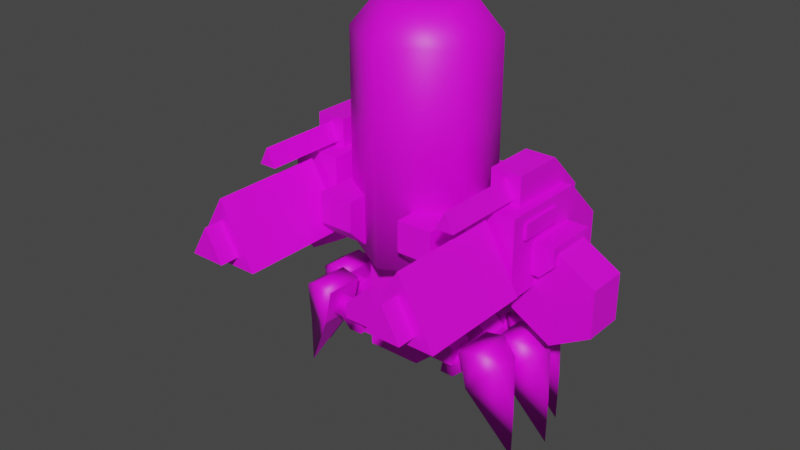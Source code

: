 # Source: UnionLightCanMakeoverFinalized.blend  (saved by Blender 2.80.75; exported with 4.5.12 LTS)
import bpy
from mathutils import Matrix  # noqa: F401  (used for matrix-valued properties, if any)

bpy.ops.wm.read_factory_settings(use_empty=True)
scene = bpy.context.scene
scene.name = 'Scene'

# ---- collections
col_collection = bpy.data.collections.new('Collection'); scene.collection.children.link(col_collection)

# ---- images (referenced by path relative to the original .blend; pixels are not part of the script)
import os
ASSET_DIR = os.environ.get("B2B_ASSET_DIR", "")  # directory of the original .blend (textures are referenced by path, not embedded)
HERE = os.path.dirname(os.path.abspath(__file__))  # packed textures are extracted next to this script under _unpacked/

def load_image(name, relpath, width, height, colorspace="sRGB"):
    """Load a texture the original file referenced (path relative to the .blend, or extracted next to this script)."""
    p = next((c for c in (os.path.join(HERE, relpath), os.path.join(ASSET_DIR, relpath)) if relpath and os.path.exists(c)), "")
    if p:
        img = bpy.data.images.load(p, check_existing=True)
        img.name = name
    else:  # same state as the original file: an image datablock whose file is absent (Cycles renders it pink)
        img = bpy.data.images.new(name, width, height)
        img.source = "FILE"
        img.filepath = "//" + (relpath or name)
    img.colorspace_settings.name = colorspace
    return img
img_crawler_trooper_template_png = load_image('crawler_trooper_template.png', 'crawler_trooper_template.png', 1024, 1024, 'sRGB')

# ---- materials (node trees are filled in below, after node groups)
mat_material_001 = bpy.data.materials.new('Material.001')
mat_material_001.use_transparent_shadow = False

# ---- material node trees
mat_material_001.use_nodes = True; mat_material_001.node_tree.nodes.clear()
_N = mat_material_001.node_tree.nodes; _L = mat_material_001.node_tree.links
n0 = _N.new('ShaderNodeOutputMaterial'); n0.name = 'Material Output'; n0.location = (300, 300)
n1 = _N.new('ShaderNodeBsdfPrincipled'); n1.name = 'Principled BSDF'; n1.location = (10, 300)
n1.distribution = 'GGX'
n1.subsurface_method = 'BURLEY'
n1.inputs[3].default_value = 1.45
n1.inputs[27].default_value = (0.0, 0.0, 0.0, 1.0)
n1.inputs[28].default_value = 1.0
n2 = _N.new('ShaderNodeTexImage'); n2.name = 'Image Texture'; n2.location = (-280, 280)
n2.image = img_crawler_trooper_template_png
_L.new(n1.outputs[0], n0.inputs[0])
_L.new(n2.outputs[0], n1.inputs[0])
n0.is_active_output = True

# ---- world
world_world = bpy.data.worlds.new('World'); scene.world = world_world
world_world.use_nodes = True; world_world.node_tree.nodes.clear()
_N = world_world.node_tree.nodes; _L = world_world.node_tree.links
n0 = _N.new('ShaderNodeOutputWorld'); n0.name = 'World Output'; n0.location = (300, 300)
n1 = _N.new('ShaderNodeBackground'); n1.name = 'Background'; n1.location = (10, 300)
n1.inputs[0].default_value = (0.05088, 0.05088, 0.05088, 1.0)
_L.new(n1.outputs[0], n0.inputs[0])
n0.is_active_output = True
world_world.color = (0.05088, 0.05088, 0.05088)
world_world.use_sun_shadow = False
world_world.sun_shadow_jitter_overblur = 0.0

# ---- meshes
me_cube_001 = bpy.data.meshes.new('Cube.001')
me_cube_001.from_pydata([(0.584, -0.3411, 1.164), (0.584, -0.3411, 1.774), (0.584, 0.6735, 1.164), (0.899, -0.1715, 1.996), (0.9769, -0.3411, 1.164), (0.9769, -0.3411, 1.774), (0.9769, 0.6735, 1.164), (0.6619, -0.1715, 1.996), (0.584, 0.3506, 1.774), (0.584, 0.6735, 1.451), (0.9769, 0.6735, 1.451), (0.9769, 0.3506, 1.774), (0.9093, -0.1099, 1.519), (1.146, -0.1099, 1.519), (0.6619, 0.5202, 1.573), (0.6619, -0.1715, 1.573), (0.899, -0.1715, 1.573), (0.899, 0.5202, 1.573), (0.6619, 0.5202, 1.709), (0.6619, 0.2326, 1.996), (0.899, 0.2326, 1.996), (0.899, 0.5202, 1.709), (0.9093, 0.3203, 1.519), (1.146, 0.3203, 1.519), (0.9093, 0.3203, 1.272), (0.9093, -0.1099, 1.272), (1.146, 0.3203, 1.375), (1.043, 0.3203, 1.272), (1.043, -0.1099, 1.272), (1.146, -0.1099, 1.375), (0.7111, -0.8282, 1.816), (0.7111, -0.1555, 1.816), (0.7805, -0.1555, 1.954), (0.8499, -0.8282, 1.816), (0.7805, -0.8282, 1.954), (0.8499, -0.1555, 1.816), (1.001, -0.2274, 1.704), (1.001, 0.1279, 1.704), (1.001, 0.1279, 1.583), (1.001, -0.2274, 1.583), (0.9648, 0.1279, 1.704), (0.9648, -0.2274, 1.704), (0.9648, 0.1279, 1.583), (0.9648, -0.2274, 1.583), (0.7805, -0.386, 1.731), (0.7805, -1.282, 1.731), (1.06, -0.386, 1.247), (1.06, -1.282, 1.247), (0.501, -0.386, 1.247), (0.501, -1.282, 1.247), (0.7805, -1.432, 1.569), (0.9196, -1.432, 1.328), (0.6414, -1.432, 1.328), (0.9196, -0.2912, 1.328), (0.7805, -0.2912, 1.569), (0.6414, -0.2912, 1.328), (1.124, 0.2679, 1.475), (1.124, -0.05744, 1.475), (1.445, 0.2679, 1.289), (1.445, -0.05744, 1.289), (1.445, 0.2679, 0.9187), (1.445, -0.05744, 0.9187), (1.124, 0.2679, 0.7333), (1.124, -0.05744, 0.7333), (0.8028, 0.2679, 0.9187), (0.8028, -0.05744, 0.9187), (0.8028, 0.2679, 1.289), (0.8028, -0.05744, 1.289), (-0.584, -0.3411, 1.164), (-0.584, -0.3411, 1.774), (-0.584, 0.6735, 1.164), (-0.899, -0.1715, 1.996), (-0.9769, -0.3411, 1.164), (-0.9769, -0.3411, 1.774), (-0.9769, 0.6735, 1.164), (-0.6619, -0.1715, 1.996), (-0.584, 0.3506, 1.774), (-0.584, 0.6735, 1.451), (-0.9769, 0.6735, 1.451), (-0.9769, 0.3506, 1.774), (-0.9093, -0.1099, 1.519), (-1.146, -0.1099, 1.519), (-0.6619, 0.5202, 1.573), (-0.6619, -0.1715, 1.573), (-0.899, -0.1715, 1.573), (-0.899, 0.5202, 1.573), (-0.6619, 0.5202, 1.709), (-0.6619, 0.2326, 1.996), (-0.899, 0.2326, 1.996), (-0.899, 0.5202, 1.709), (-0.9093, 0.3203, 1.519), (-1.146, 0.3203, 1.519), (-0.9093, 0.3203, 1.272), (-0.9093, -0.1099, 1.272), (-1.146, 0.3203, 1.375), (-1.043, 0.3203, 1.272), (-1.043, -0.1099, 1.272), (-1.146, -0.1099, 1.375), (-0.7111, -0.8282, 1.816), (-0.7111, -0.1555, 1.816), (-0.7805, -0.1555, 1.954), (-0.8499, -0.8282, 1.816), (-0.7805, -0.8282, 1.954), (-0.8499, -0.1555, 1.816), (-1.001, -0.2274, 1.704), (-1.001, 0.1279, 1.704), (-1.001, 0.1279, 1.583), (-1.001, -0.2274, 1.583), (-0.9648, 0.1279, 1.704), (-0.9648, -0.2274, 1.704), (-0.9648, 0.1279, 1.583), (-0.9648, -0.2274, 1.583), (-0.7805, -0.386, 1.731), (-0.7805, -1.282, 1.731), (-1.06, -0.386, 1.247), (-1.06, -1.282, 1.247), (-0.501, -0.386, 1.247), (-0.501, -1.282, 1.247), (-0.7805, -1.432, 1.569), (-0.9196, -1.432, 1.328), (-0.6414, -1.432, 1.328), (-0.9196, -0.2912, 1.328), (-0.7805, -0.2912, 1.569), (-0.6414, -0.2912, 1.328), (-1.124, 0.2679, 1.475), (-1.124, -0.05744, 1.475), (-1.445, 0.2679, 1.289), (-1.445, -0.05744, 1.289), (-1.445, 0.2679, 0.9187), (-1.445, -0.05744, 0.9187), (-1.124, 0.2679, 0.7333), (-1.124, -0.05744, 0.7333), (-0.8028, 0.2679, 0.9187), (-0.8028, -0.05744, 0.9187), (-0.8028, 0.2679, 1.289), (-0.8028, -0.05744, 1.289), (-0.6545, -0.1263, 1.274), (-0.6545, -0.1263, 1.669), (-0.6545, 0.268, 1.274), (-0.6545, 0.268, 1.669), (0.6545, -0.1263, 1.274), (0.6545, -0.1263, 1.669), (0.6545, 0.268, 1.274), (0.6545, 0.268, 1.669), (0.4879, -0.02341, 0.3395), (0.4926, 0.05031, 0.5777), (0.4879, 0.124, 0.3395), (0.8543, 0.05031, 0.5707), (0.6001, -0.02341, 0.3373), (0.6883, -0.02341, 0.4221), (0.6883, 0.124, 0.4221), (0.6001, 0.124, 0.3373), (0.8514, 0.124, 0.4189), (0.8514, -0.02341, 0.4189), (0.6095, 0.1518, 0.4485), (0.6095, -0.05113, 0.4485), (0.2807, 0.1518, 0.4485), (0.2807, -0.05113, 0.4485), (0.2807, 0.1518, 0.7774), (0.2807, -0.05113, 0.7774), (1.088, 0.05154, -0.1851), (0.7163, -0.1094, 0.6545), (0.7163, 0.2125, 0.6545), (0.7783, -0.1094, 0.3613), (0.7783, 0.2125, 0.3613), (1.091, 0.05154, 0.2064), (1.018, -0.04654, 0.5987), (0.8791, -0.1094, 0.6889), (0.8791, 0.2125, 0.6889), (1.018, 0.1496, 0.5987), (0.4112, 0.1518, 0.7774), (0.6095, 0.1518, 0.579), (0.6095, -0.05113, 0.579), (0.4112, -0.05113, 0.7774), (0.3879, 0.2766, 0.3395), (0.3926, 0.3503, 0.5777), (0.3879, 0.424, 0.3395), (0.7543, 0.3503, 0.5707), (0.5001, 0.2766, 0.3373), (0.5883, 0.2766, 0.4221), (0.5883, 0.424, 0.4221), (0.5001, 0.424, 0.3373), (0.7514, 0.424, 0.4189), (0.7514, 0.2766, 0.4189), (0.5095, 0.4518, 0.4485), (0.5095, 0.2489, 0.4485), (0.1807, 0.4518, 0.4485), (0.1807, 0.2489, 0.4485), (0.1807, 0.4518, 0.7774), (0.1807, 0.2489, 0.7774), (0.9879, 0.3515, -0.1851), (0.6163, 0.1906, 0.6545), (0.6163, 0.5125, 0.6545), (0.6783, 0.1906, 0.3613), (0.6783, 0.5125, 0.3613), (0.9912, 0.3515, 0.2064), (0.9178, 0.2535, 0.5987), (0.7791, 0.1906, 0.6889), (0.7791, 0.5125, 0.6889), (0.9178, 0.4496, 0.5987), (0.3112, 0.4518, 0.7774), (0.5095, 0.4518, 0.579), (0.5095, 0.2489, 0.579), (0.3112, 0.2489, 0.7774), (0.3879, -0.3234, 0.3395), (0.3926, -0.2497, 0.5777), (0.3879, -0.176, 0.3395), (0.7543, -0.2497, 0.5707), (0.5001, -0.3234, 0.3373), (0.5883, -0.3234, 0.4221), (0.5883, -0.176, 0.4221), (0.5001, -0.176, 0.3373), (0.7514, -0.176, 0.4189), (0.7514, -0.3234, 0.4189), (0.5095, -0.1482, 0.4485), (0.5095, -0.3511, 0.4485), (0.1807, -0.1482, 0.4485), (0.1807, -0.3511, 0.4485), (0.1807, -0.1482, 0.7774), (0.1807, -0.3511, 0.7774), (0.9879, -0.2485, -0.1851), (0.6163, -0.4094, 0.6545), (0.6163, -0.08754, 0.6545), (0.6783, -0.4094, 0.3613), (0.6783, -0.08754, 0.3613), (0.9912, -0.2485, 0.2064), (0.9178, -0.3465, 0.5987), (0.7791, -0.4094, 0.6889), (0.7791, -0.08754, 0.6889), (0.9178, -0.1504, 0.5987), (0.3112, -0.1482, 0.7774), (0.5095, -0.1482, 0.579), (0.5095, -0.3511, 0.579), (0.3112, -0.3511, 0.7774), (-0.4879, -0.02341, 0.3395), (-0.4926, 0.05031, 0.5777), (-0.4879, 0.124, 0.3395), (-0.8543, 0.05031, 0.5707), (-0.6001, -0.02341, 0.3373), (-0.6883, -0.02341, 0.4221), (-0.6883, 0.124, 0.4221), (-0.6001, 0.124, 0.3373), (-0.8514, 0.124, 0.4189), (-0.8514, -0.02341, 0.4189), (-0.6095, 0.1518, 0.4485), (-0.6095, -0.05113, 0.4485), (-0.2807, 0.1518, 0.4485), (-0.2807, -0.05113, 0.4485), (-0.2807, 0.1518, 0.7774), (-0.2807, -0.05113, 0.7774), (-1.088, 0.05154, -0.1851), (-0.7163, -0.1094, 0.6545), (-0.7163, 0.2125, 0.6545), (-0.7783, -0.1094, 0.3613), (-0.7783, 0.2125, 0.3613), (-1.091, 0.05154, 0.2064), (-1.018, -0.04654, 0.5987), (-0.8791, -0.1094, 0.6889), (-0.8791, 0.2125, 0.6889), (-1.018, 0.1496, 0.5987), (-0.4112, 0.1518, 0.7774), (-0.6095, 0.1518, 0.579), (-0.6095, -0.05113, 0.579), (-0.4112, -0.05113, 0.7774), (-0.3879, 0.2766, 0.3395), (-0.3926, 0.3503, 0.5777), (-0.3879, 0.424, 0.3395), (-0.7543, 0.3503, 0.5707), (-0.5001, 0.2766, 0.3373), (-0.5883, 0.2766, 0.4221), (-0.5883, 0.424, 0.4221), (-0.5001, 0.424, 0.3373), (-0.7514, 0.424, 0.4189), (-0.7514, 0.2766, 0.4189), (-0.5095, 0.4518, 0.4485), (-0.5095, 0.2489, 0.4485), (-0.1807, 0.4518, 0.4485), (-0.1807, 0.2489, 0.4485), (-0.1807, 0.4518, 0.7774), (-0.1807, 0.2489, 0.7774), (-0.9879, 0.3515, -0.1851), (-0.6163, 0.1906, 0.6545), (-0.6163, 0.5125, 0.6545), (-0.6783, 0.1906, 0.3613), (-0.6783, 0.5125, 0.3613), (-0.9912, 0.3515, 0.2064), (-0.9178, 0.2535, 0.5987), (-0.7791, 0.1906, 0.6889), (-0.7791, 0.5125, 0.6889), (-0.9178, 0.4496, 0.5987), (-0.3112, 0.4518, 0.7774), (-0.5095, 0.4518, 0.579), (-0.5095, 0.2489, 0.579), (-0.3112, 0.2489, 0.7774), (-0.3879, -0.3234, 0.3395), (-0.3926, -0.2497, 0.5777), (-0.3879, -0.176, 0.3395), (-0.7543, -0.2497, 0.5707), (-0.5001, -0.3234, 0.3373), (-0.5883, -0.3234, 0.4221), (-0.5883, -0.176, 0.4221), (-0.5001, -0.176, 0.3373), (-0.7514, -0.176, 0.4189), (-0.7514, -0.3234, 0.4189), (-0.5095, -0.1482, 0.4485), (-0.5095, -0.3511, 0.4485), (-0.1807, -0.1482, 0.4485), (-0.1807, -0.3511, 0.4485), (-0.1807, -0.1482, 0.7774), (-0.1807, -0.3511, 0.7774), (-0.9879, -0.2485, -0.1851), (-0.6163, -0.4094, 0.6545), (-0.6163, -0.08754, 0.6545), (-0.6783, -0.4094, 0.3613), (-0.6783, -0.08754, 0.3613), (-0.9912, -0.2485, 0.2064), (-0.9178, -0.3465, 0.5987), (-0.7791, -0.4094, 0.6889), (-0.7791, -0.08754, 0.6889), (-0.9178, -0.1504, 0.5987), (-0.3112, -0.1482, 0.7774), (-0.5095, -0.1482, 0.579), (-0.5095, -0.3511, 0.579), (-0.3112, -0.3511, 0.7774), (1.278e-09, 0.3011, 3.002), (0.2991, 0.1284, 3.002), (4.248e-09, 0.4832, 1.161), (4.248e-09, 0.4832, 2.779), (0.4568, 0.2194, 1.161), (0.4568, 0.2194, 2.779), (0.4568, -0.3081, 1.161), (0.4568, -0.3081, 2.779), (-4.187e-08, -0.5718, 1.161), (-4.187e-08, -0.5718, 2.779), (-0.4568, -0.3081, 1.161), (-0.4568, -0.3081, 2.779), (-0.4568, 0.2194, 1.161), (-0.4568, 0.2194, 2.779), (0.2991, -0.217, 3.002), (-2.892e-08, -0.3897, 3.002), (-0.2991, -0.217, 3.002), (-0.2991, 0.1284, 3.002), (-0.4915, -0.4568, 1.238), (-0.4915, 0.4393, 1.623), (0.4915, -0.4568, 1.238), (0.4915, 0.4393, 1.238), (-0.4915, 0.4393, 1.238), (0.4915, 0.4393, 1.623), (-0.2132, -0.2913, 1.238), (0.2132, -0.2913, 1.238), (0.2132, -0.2913, 1.623), (-0.2132, -0.2913, 1.623), (-0.4915, -0.6007, 1.623), (0.4915, -0.6007, 1.623), (-0.2132, -0.6007, 1.623), (0.2132, -0.6007, 1.623), (-0.4915, -0.6007, 1.382), (0.4915, -0.6007, 1.382), (0.2132, -0.4568, 1.238), (0.2132, -0.6007, 1.382), (-0.2132, -0.6007, 1.382), (-0.2132, -0.4568, 1.238), (-1.82e-07, 0.5761, 0.3639), (-1.931e-07, 0.3235, 1.189), (0.3471, 0.322, 0.3639), (0.3471, 0.07126, 1.189), (0.2145, -0.391, 0.3639), (0.2652, -0.3368, 1.189), (-0.2145, -0.391, 0.3639), (-0.2652, -0.3368, 1.189), (-0.3471, 0.322, 0.3639), (-0.3471, 0.07126, 1.189), (0.2898, 0.4393, 1.238), (-0.2898, 0.4393, 1.238), (-0.2898, 0.4393, 1.623), (0.2898, 0.4393, 1.623), (-0.2898, 0.7944, 1.238), (0.2898, 0.7944, 1.238), (0.2898, 0.7944, 1.492), (0.2898, 0.6638, 1.623), (-0.2898, 0.6638, 1.623), (-0.2898, 0.7944, 1.492)], [], [(9, 6, 2), (11, 5, 4), (18, 17, 21), (5, 0, 4), (6, 0, 2), (2, 8, 9), (11, 9, 8), (8, 5, 11), (3, 15, 7), (21, 17, 16), (22, 13, 23), (3, 19, 20), (21, 19, 18), (19, 7, 15), (13, 26, 23), (12, 28, 29), (28, 24, 27), (29, 27, 26), (27, 22, 26), (34, 31, 30), (32, 33, 35), (33, 34, 30), (35, 30, 31), (38, 36, 37), (39, 41, 36), (38, 43, 39), (37, 42, 38), (36, 40, 37), (45, 46, 44), (47, 48, 46), (47, 45, 49), (49, 44, 48), (51, 52, 50), (52, 54, 50), (51, 55, 52), (50, 53, 51), (57, 58, 56), (58, 61, 60), (61, 62, 60), (63, 64, 62), (65, 63, 61), (65, 66, 64), (64, 66, 58), (44, 46, 48), (74, 77, 70), (72, 73, 79), (85, 86, 89), (68, 73, 72), (68, 74, 70), (70, 77, 76), (77, 79, 76), (73, 76, 79), (83, 71, 75), (84, 89, 88), (81, 90, 91), (87, 71, 88), (87, 89, 86), (83, 75, 87), (94, 81, 91), (96, 93, 80), (92, 96, 95), (95, 97, 94), (94, 90, 95), (99, 102, 98), (101, 100, 103), (101, 98, 102), (98, 103, 99), (104, 106, 105), (109, 107, 104), (111, 106, 107), (110, 105, 106), (108, 104, 105), (114, 113, 112), (116, 115, 114), (115, 117, 113), (112, 117, 116), (119, 118, 120), (122, 120, 118), (123, 119, 120), (121, 118, 119), (126, 125, 124), (126, 129, 127), (130, 129, 128), (132, 131, 130), (133, 135, 125), (134, 133, 132), (130, 128, 126), (112, 116, 114), (139, 142, 138), (141, 136, 140), (142, 136, 138), (139, 141, 143), (144, 145, 146), (152, 147, 153), (149, 147, 145), (145, 150, 151), (148, 150, 149), (146, 148, 144), (147, 149, 153), (150, 153, 149), (150, 147, 152), (158, 173, 170), (155, 156, 154), (156, 159, 158), (173, 159, 157), (172, 154, 171), (163, 162, 164), (169, 164, 168), (165, 169, 166), (167, 161, 163), (160, 165, 163), (160, 164, 165), (160, 163, 164), (167, 169, 168), (162, 167, 168), (170, 172, 171), (171, 154, 156), (174, 175, 176), (182, 177, 183), (179, 177, 175), (175, 180, 181), (178, 180, 179), (176, 178, 174), (177, 179, 183), (179, 182, 183), (180, 177, 182), (188, 203, 200), (185, 186, 184), (186, 189, 188), (203, 189, 187), (202, 184, 201), (193, 192, 194), (199, 194, 198), (195, 199, 196), (197, 191, 193), (190, 195, 193), (190, 194, 195), (190, 193, 194), (197, 199, 198), (192, 197, 198), (200, 202, 201), (201, 184, 186), (204, 205, 206), (212, 207, 213), (209, 207, 205), (205, 210, 211), (208, 210, 209), (206, 208, 204), (207, 209, 213), (209, 212, 213), (210, 207, 212), (218, 233, 230), (215, 216, 214), (216, 219, 218), (233, 219, 217), (232, 214, 231), (223, 222, 224), (229, 224, 228), (225, 229, 226), (227, 221, 223), (220, 225, 223), (220, 224, 225), (220, 223, 224), (227, 229, 228), (222, 227, 228), (230, 232, 231), (231, 214, 216), (234, 236, 235), (242, 243, 237), (235, 237, 239), (240, 237, 235), (238, 240, 241), (236, 238, 241), (237, 243, 239), (243, 240, 239), (240, 242, 237), (248, 263, 249), (246, 245, 244), (246, 249, 247), (247, 263, 262), (244, 262, 261), (253, 252, 251), (258, 254, 259), (255, 256, 259), (253, 257, 256), (250, 253, 255), (250, 255, 254), (250, 254, 253), (259, 257, 258), (257, 252, 258), (260, 262, 263), (246, 244, 261), (264, 266, 265), (272, 273, 267), (265, 267, 269), (270, 267, 265), (268, 270, 271), (266, 268, 271), (267, 273, 269), (269, 272, 270), (270, 272, 267), (278, 293, 279), (276, 275, 274), (276, 279, 277), (277, 293, 292), (274, 292, 291), (283, 282, 281), (288, 284, 289), (285, 286, 289), (283, 287, 286), (280, 283, 285), (280, 285, 284), (280, 284, 283), (289, 287, 288), (287, 282, 288), (290, 292, 293), (276, 274, 291), (294, 296, 295), (302, 303, 297), (295, 297, 299), (300, 297, 295), (298, 300, 301), (296, 298, 301), (297, 303, 299), (299, 302, 300), (300, 302, 297), (308, 323, 309), (306, 305, 304), (306, 309, 307), (307, 323, 322), (304, 322, 321), (313, 312, 311), (318, 314, 319), (315, 316, 319), (313, 317, 316), (310, 313, 315), (310, 315, 314), (310, 314, 313), (319, 317, 318), (317, 312, 318), (320, 322, 323), (306, 304, 321), (327, 325, 329), (327, 328, 326), (327, 341, 324), (329, 330, 328), (331, 325, 338), (331, 332, 330), (335, 341, 337), (333, 334, 332), (333, 340, 335), (340, 339, 338), (335, 336, 334), (331, 339, 333), (337, 326, 336), (332, 334, 336), (327, 324, 325), (327, 329, 328), (327, 337, 341), (329, 331, 330), (331, 329, 325), (331, 333, 332), (335, 340, 341), (333, 335, 334), (333, 339, 340), (338, 325, 340), (325, 324, 340), (324, 341, 340), (335, 337, 336), (331, 338, 339), (337, 327, 326), (336, 326, 332), (326, 328, 332), (328, 330, 332), (342, 343, 346), (346, 349, 348), (347, 344, 345), (344, 353, 357), (345, 344, 349), (343, 352, 351), (347, 350, 353), (346, 348, 342), (353, 350, 355), (346, 347, 345), (342, 348, 361), (349, 344, 358), (354, 356, 360), (359, 350, 358), (351, 360, 361), (351, 352, 354), (353, 359, 357), (358, 357, 359), (361, 356, 342), (352, 342, 356), (351, 347, 343), (363, 364, 362), (365, 366, 364), (366, 369, 368), (368, 371, 370), (370, 363, 362), (366, 368, 370), (381, 373, 380), (372, 378, 379), (381, 377, 376), (373, 377, 372), (379, 381, 380), (375, 380, 374), (9, 10, 6), (4, 6, 11), (6, 10, 11), (18, 14, 17), (5, 1, 0), (6, 4, 0), (2, 0, 8), (0, 1, 8), (11, 10, 9), (8, 1, 5), (3, 16, 15), (16, 3, 20), (20, 21, 16), (22, 12, 13), (3, 7, 19), (21, 20, 19), (14, 18, 15), (18, 19, 15), (13, 29, 26), (29, 13, 12), (12, 25, 28), (28, 25, 24), (29, 28, 27), (24, 22, 27), (22, 23, 26), (34, 32, 31), (32, 34, 33), (35, 33, 30), (38, 39, 36), (39, 43, 41), (38, 42, 43), (37, 40, 42), (36, 41, 40), (45, 47, 46), (47, 49, 48), (49, 45, 44), (52, 55, 54), (51, 53, 55), (50, 54, 53), (57, 59, 58), (58, 59, 61), (61, 63, 62), (63, 65, 64), (61, 59, 65), (59, 57, 65), (57, 67, 65), (65, 67, 66), (66, 56, 58), (58, 60, 62), (62, 64, 58), (74, 78, 77), (78, 74, 79), (74, 72, 79), (85, 82, 86), (68, 69, 73), (68, 72, 74), (69, 68, 76), (68, 70, 76), (77, 78, 79), (73, 69, 76), (83, 84, 71), (88, 71, 84), (84, 85, 89), (81, 80, 90), (87, 75, 71), (87, 88, 89), (87, 86, 83), (86, 82, 83), (94, 97, 81), (80, 81, 97), (97, 96, 80), (92, 93, 96), (95, 96, 97), (91, 90, 94), (90, 92, 95), (99, 100, 102), (101, 102, 100), (98, 101, 103), (104, 107, 106), (109, 111, 107), (111, 110, 106), (110, 108, 105), (108, 109, 104), (114, 115, 113), (116, 117, 115), (112, 113, 117), (122, 123, 120), (123, 121, 119), (121, 122, 118), (126, 127, 125), (126, 128, 129), (130, 131, 129), (132, 133, 131), (125, 127, 133), (127, 129, 133), (129, 131, 133), (134, 135, 133), (126, 124, 134), (134, 132, 126), (132, 130, 126), (139, 143, 142), (141, 137, 136), (142, 140, 136), (139, 137, 141), (144, 148, 145), (148, 149, 145), (151, 146, 145), (145, 147, 150), (148, 151, 150), (146, 151, 148), (150, 152, 153), (158, 159, 173), (155, 157, 156), (156, 157, 159), (157, 155, 172), (172, 173, 157), (172, 155, 154), (163, 161, 162), (165, 164, 169), (164, 162, 168), (163, 165, 166), (166, 167, 163), (167, 166, 169), (162, 161, 167), (170, 173, 172), (158, 170, 156), (170, 171, 156), (174, 178, 175), (178, 179, 175), (181, 176, 175), (175, 177, 180), (178, 181, 180), (176, 181, 178), (179, 180, 182), (188, 189, 203), (185, 187, 186), (186, 187, 189), (187, 185, 202), (202, 203, 187), (202, 185, 184), (193, 191, 192), (195, 194, 199), (194, 192, 198), (193, 195, 196), (196, 197, 193), (197, 196, 199), (192, 191, 197), (200, 203, 202), (188, 200, 186), (200, 201, 186), (204, 208, 205), (208, 209, 205), (211, 206, 205), (205, 207, 210), (208, 211, 210), (206, 211, 208), (209, 210, 212), (218, 219, 233), (215, 217, 216), (216, 217, 219), (217, 215, 232), (232, 233, 217), (232, 215, 214), (223, 221, 222), (225, 224, 229), (224, 222, 228), (223, 225, 226), (226, 227, 223), (227, 226, 229), (222, 221, 227), (230, 233, 232), (218, 230, 216), (230, 231, 216), (239, 238, 235), (238, 234, 235), (235, 236, 241), (241, 240, 235), (238, 239, 240), (236, 234, 238), (243, 242, 240), (248, 260, 263), (246, 247, 245), (246, 248, 249), (262, 245, 247), (247, 249, 263), (244, 245, 262), (253, 254, 252), (252, 254, 258), (254, 255, 259), (256, 255, 253), (253, 251, 257), (259, 256, 257), (257, 251, 252), (260, 261, 262), (261, 260, 246), (260, 248, 246), (269, 268, 265), (268, 264, 265), (265, 266, 271), (271, 270, 265), (268, 269, 270), (266, 264, 268), (269, 273, 272), (278, 290, 293), (276, 277, 275), (276, 278, 279), (292, 275, 277), (277, 279, 293), (274, 275, 292), (283, 284, 282), (282, 284, 288), (284, 285, 289), (286, 285, 283), (283, 281, 287), (289, 286, 287), (287, 281, 282), (290, 291, 292), (291, 290, 276), (290, 278, 276), (299, 298, 295), (298, 294, 295), (295, 296, 301), (301, 300, 295), (298, 299, 300), (296, 294, 298), (299, 303, 302), (308, 320, 323), (306, 307, 305), (306, 308, 309), (322, 305, 307), (307, 309, 323), (304, 305, 322), (313, 314, 312), (312, 314, 318), (314, 315, 319), (316, 315, 313), (313, 311, 317), (319, 316, 317), (317, 311, 312), (320, 321, 322), (321, 320, 306), (320, 308, 306), (342, 352, 343), (346, 345, 349), (347, 353, 344), (346, 343, 347), (354, 352, 356), (355, 350, 359), (350, 349, 358), (361, 348, 351), (351, 354, 360), (353, 355, 359), (358, 344, 357), (361, 360, 356), (351, 350, 347), (363, 365, 364), (365, 367, 366), (366, 367, 369), (368, 369, 371), (370, 371, 363), (370, 362, 364), (364, 366, 370), (376, 373, 381), (373, 374, 380), (379, 375, 372), (372, 377, 378), (381, 378, 377), (373, 376, 377), (379, 378, 381), (375, 379, 380)])
me_cube_001.polygons.foreach_set('use_smooth', [0, 0, 0, 0, 0, 0, 0, 0, 0, 0, 0, 0, 0, 0, 0, 0, 0, 0, 0, 0, 0, 0, 0, 0, 0, 0, 0, 0, 0, 0, 0, 0, 0, 0, 0, 0, 0, 0, 0, 0, 0, 0, 0, 0, 0, 0, 0, 0, 0, 0, 0, 0, 0, 0, 0, 0, 0, 0, 0, 0, 0, 0, 0, 0, 0, 0, 0, 0, 0, 0, 0, 0, 0, 0, 0, 0, 0, 0, 0, 0, 0, 0, 0, 0, 0, 0, 0, 0, 0, 0, 0, 0, 0, 0, 1, 1, 0, 0, 1, 0, 1, 0, 0, 0, 0, 0, 0, 1, 1, 1, 1, 1, 0, 1, 1, 0, 0, 0, 0, 1, 1, 0, 0, 1, 0, 1, 0, 0, 0, 0, 0, 0, 1, 1, 1, 1, 1, 0, 1, 1, 0, 0, 0, 0, 1, 1, 0, 0, 1, 0, 1, 0, 0, 0, 0, 0, 0, 1, 1, 1, 1, 1, 0, 1, 1, 0, 0, 0, 0, 1, 1, 0, 0, 1, 0, 1, 0, 0, 0, 0, 0, 0, 1, 1, 1, 1, 1, 0, 1, 1, 0, 0, 0, 0, 1, 1, 0, 0, 1, 0, 1, 0, 0, 0, 0, 0, 0, 1, 1, 1, 1, 1, 0, 1, 1, 0, 0, 0, 0, 1, 1, 0, 0, 1, 0, 1, 0, 0, 0, 0, 0, 0, 1, 1, 1, 1, 1, 0, 1, 1, 0, 0, 1, 1, 1, 1, 1, 1, 1, 1, 1, 1, 1, 1, 1, 0, 1, 1, 1, 1, 1, 1, 1, 1, 1, 1, 1, 1, 1, 1, 1, 0, 0, 0, 0, 0, 0, 0, 0, 0, 0, 0, 0, 0, 0, 0, 0, 0, 0, 0, 0, 0, 0, 0, 0, 0, 0, 0, 0, 0, 0, 0, 0, 0, 0, 0, 0, 0, 0, 0, 0, 0, 0, 0, 0, 0, 0, 0, 0, 0, 0, 0, 0, 0, 0, 0, 0, 0, 0, 0, 0, 0, 0, 0, 0, 0, 0, 0, 0, 0, 0, 0, 0, 0, 0, 0, 0, 0, 0, 0, 0, 0, 0, 0, 0, 0, 0, 0, 0, 0, 0, 0, 0, 0, 0, 0, 0, 0, 0, 0, 0, 0, 0, 0, 0, 0, 0, 0, 0, 0, 0, 0, 0, 0, 0, 0, 0, 0, 0, 0, 0, 0, 0, 0, 0, 0, 0, 0, 0, 0, 0, 0, 0, 0, 0, 0, 0, 0, 0, 0, 0, 1, 1, 1, 1, 0, 0, 0, 0, 0, 0, 0, 0, 0, 0, 1, 1, 1, 1, 1, 1, 0, 0, 0, 1, 1, 1, 1, 0, 0, 0, 0, 0, 0, 0, 0, 0, 0, 1, 1, 1, 1, 1, 1, 0, 0, 0, 1, 1, 1, 1, 0, 0, 0, 0, 0, 0, 0, 0, 0, 0, 1, 1, 1, 1, 1, 1, 0, 0, 0, 1, 1, 1, 1, 0, 0, 0, 0, 0, 0, 0, 0, 0, 0, 1, 1, 1, 1, 1, 1, 0, 0, 0, 1, 1, 1, 1, 0, 0, 0, 0, 0, 0, 0, 0, 0, 0, 1, 1, 1, 1, 1, 1, 0, 0, 0, 1, 1, 1, 1, 0, 0, 0, 0, 0, 0, 0, 0, 0, 0, 1, 1, 1, 1, 1, 1, 0, 0, 0, 0, 0, 0, 0, 0, 0, 0, 0, 0, 0, 0, 0, 0, 0, 0, 0, 0, 0, 0, 0, 0, 0, 0, 0, 0, 0, 0, 0])
_uv = me_cube_001.uv_layers.new(name='UVMap')
_uv.uv.foreach_set('vector', [0.00155, 0.7814, 0.0758, 0.7271, 0.00155, 0.7271, 0.2404, 0.133, 0.2404, 0.002325, 0.125, 0.002325, 0.1698, 0.7646, 0.2146, 0.7391, 0.2146, 0.7646, 0.0758, 0.42, 0.00155, 0.5354, 0.0758, 0.5354, 0.0758, 0.7271, 0.00155, 0.5354, 0.00155, 0.7271, 0.125, 0.1941, 0.2404, 0.133, 0.1793, 0.1941, 0.0758, 0.8677, 0.00155, 0.7814, 0.00155, 0.8677, 0.00155, 0.8677, 0.0758, 0.9984, 0.0758, 0.8677, 0.2146, 0.9178, 0.1698, 0.9977, 0.1698, 0.9178, 0.3606, 0.676, 0.3606, 0.6505, 0.2299, 0.6505, 0.6637, 0.2167, 0.5824, 0.1719, 0.6637, 0.1719, 0.2146, 0.9178, 0.1698, 0.8415, 0.2146, 0.8415, 0.2146, 0.7646, 0.1698, 0.8415, 0.1698, 0.7646, 0.3062, 0.7304, 0.2299, 0.7304, 0.2299, 0.6505, 0.5824, 0.1719, 0.6637, 0.1447, 0.6637, 0.1719, 0.9446, 0.3247, 0.9193, 0.278, 0.8998, 0.2975, 0.5824, 0.1171, 0.6637, 0.0918, 0.6637, 0.1171, 0.5824, 0.1447, 0.6637, 0.1171, 0.6637, 0.1447, 0.9193, 0.278, 0.9446, 0.3247, 0.8998, 0.2975, 0.7813, 0.5575, 0.8106, 0.6846, 0.8106, 0.5575, 0.8661, 0.6846, 0.8368, 0.5575, 0.8368, 0.6846, 0.8368, 0.5575, 0.8237, 0.5312, 0.8106, 0.5575, 0.8368, 0.6846, 0.8106, 0.5575, 0.8106, 0.6846, 0.1701, 0.7178, 0.193, 0.6507, 0.193, 0.7178, 0.2407, 0.8848, 0.2339, 0.9077, 0.2407, 0.9077, 0.2407, 0.8177, 0.2339, 0.8848, 0.2407, 0.8848, 0.2407, 0.9748, 0.2339, 0.9977, 0.2407, 0.9977, 0.2407, 0.9077, 0.2339, 0.9748, 0.2407, 0.9748, 0.9984, 0.09302, 0.8928, 0.2624, 0.9984, 0.2624, 0.8928, 0.09302, 0.7872, 0.2624, 0.8928, 0.2624, 0.8928, 0.09302, 0.84, 0.00155, 0.7872, 0.09302, 0.7872, 0.09302, 0.6816, 0.2624, 0.7872, 0.2624, 0.3649, 0.7821, 0.3123, 0.7821, 0.3386, 0.7366, 0.3123, 0.7821, 0.2598, 0.9977, 0.2598, 0.7821, 0.3649, 0.7821, 0.3123, 0.9977, 0.3123, 0.7821, 0.4175, 0.7821, 0.3649, 0.9977, 0.3649, 0.7821, 0.08984, 0.6474, 0.1513, 0.7175, 0.1513, 0.6474, 0.1513, 0.7175, 0.08984, 0.7875, 0.1513, 0.7875, 0.08984, 0.7875, 0.1513, 0.8576, 0.1513, 0.7875, 0.08984, 0.8576, 0.1513, 0.9276, 0.1513, 0.8576, 0.724, 0.4198, 0.7846, 0.3848, 0.8453, 0.4198, 0.08984, 0.9276, 0.1513, 0.9977, 0.1513, 0.9276, 0.8453, 0.4198, 0.8453, 0.4899, 0.724, 0.4899, 0.84, 0.3539, 0.8928, 0.2624, 0.7872, 0.2624, 0.0758, 0.7271, 0.00155, 0.7814, 0.00155, 0.7271, 0.125, 0.002325, 0.2404, 0.002325, 0.2404, 0.133, 0.2146, 0.7391, 0.1698, 0.7646, 0.2146, 0.7646, 0.00155, 0.5354, 0.0758, 0.42, 0.0758, 0.5354, 0.00155, 0.5354, 0.0758, 0.7271, 0.00155, 0.7271, 0.125, 0.1941, 0.1793, 0.1941, 0.2404, 0.133, 0.00155, 0.7814, 0.0758, 0.8677, 0.00155, 0.8677, 0.0758, 0.9984, 0.00155, 0.8677, 0.0758, 0.8677, 0.1698, 0.9977, 0.2146, 0.9178, 0.1698, 0.9178, 0.2299, 0.6505, 0.3606, 0.676, 0.3062, 0.7304, 0.5824, 0.1719, 0.6637, 0.2167, 0.6637, 0.1719, 0.1698, 0.8415, 0.2146, 0.9178, 0.2146, 0.8415, 0.1698, 0.8415, 0.2146, 0.7646, 0.1698, 0.7646, 0.2299, 0.6505, 0.2299, 0.7304, 0.3062, 0.7304, 0.6637, 0.1447, 0.5824, 0.1719, 0.6637, 0.1719, 0.9193, 0.278, 0.9446, 0.278, 0.9446, 0.3247, 0.6637, 0.0918, 0.5824, 0.1171, 0.6637, 0.1171, 0.6637, 0.1171, 0.5824, 0.1447, 0.6637, 0.1447, 0.8998, 0.2975, 0.9446, 0.3247, 0.9193, 0.278, 0.8106, 0.6846, 0.7813, 0.5575, 0.8106, 0.5575, 0.8368, 0.5575, 0.8661, 0.6846, 0.8368, 0.6846, 0.8368, 0.5575, 0.8106, 0.5575, 0.8237, 0.5312, 0.8106, 0.5575, 0.8368, 0.6846, 0.8106, 0.6846, 0.193, 0.6507, 0.1701, 0.7178, 0.193, 0.7178, 0.2339, 0.9077, 0.2407, 0.8848, 0.2407, 0.9077, 0.2339, 0.8848, 0.2407, 0.8177, 0.2407, 0.8848, 0.2339, 0.9977, 0.2407, 0.9748, 0.2407, 0.9977, 0.2339, 0.9748, 0.2407, 0.9077, 0.2407, 0.9748, 0.8928, 0.2624, 0.9984, 0.09302, 0.9984, 0.2624, 0.7872, 0.2624, 0.8928, 0.09302, 0.8928, 0.2624, 0.8928, 0.09302, 0.7872, 0.09302, 0.84, 0.00155, 0.6816, 0.2624, 0.7872, 0.09302, 0.7872, 0.2624, 0.3649, 0.7821, 0.3386, 0.7366, 0.3123, 0.7821, 0.2598, 0.9977, 0.3123, 0.7821, 0.2598, 0.7821, 0.3123, 0.9977, 0.3649, 0.7821, 0.3123, 0.7821, 0.3649, 0.9977, 0.4175, 0.7821, 0.3649, 0.7821, 0.1513, 0.7175, 0.08984, 0.6474, 0.1513, 0.6474, 0.1513, 0.7175, 0.08984, 0.7875, 0.08984, 0.7175, 0.1513, 0.8576, 0.08984, 0.7875, 0.1513, 0.7875, 0.1513, 0.9276, 0.08984, 0.8576, 0.1513, 0.8576, 0.8453, 0.4198, 0.8453, 0.4899, 0.7846, 0.5249, 0.1513, 0.9977, 0.08984, 0.9276, 0.1513, 0.9276, 0.7846, 0.3848, 0.8453, 0.4198, 0.8453, 0.4899, 0.84, 0.3539, 0.7872, 0.2624, 0.8928, 0.2624, 0.7503, 0.9232, 0.9977, 0.9977, 0.7503, 0.9977, 0.9977, 0.8487, 0.7503, 0.7742, 0.9977, 0.7742, 0.9977, 0.6997, 0.7503, 0.7742, 0.7503, 0.6997, 0.7503, 0.9232, 0.9977, 0.8487, 0.9977, 0.9232, 0.4155, 0.3822, 0.4294, 0.4272, 0.4434, 0.3822, 0.4434, 0.307, 0.4294, 0.2783, 0.4155, 0.307, 0.1875, 0.3045, 0.1567, 0.3364, 0.225, 0.3364, 0.225, 0.3364, 0.1875, 0.3045, 0.2046, 0.2889, 0.4155, 0.361, 0.4434, 0.3378, 0.4155, 0.3378, 0.4434, 0.3822, 0.4155, 0.361, 0.4155, 0.3822, 0.1567, 0.3364, 0.1875, 0.3045, 0.1567, 0.3045, 0.4434, 0.3378, 0.4155, 0.307, 0.4155, 0.3378, 0.1875, 0.3045, 0.1567, 0.3364, 0.1567, 0.3045, 0.4756, 0.2281, 0.4373, 0.2035, 0.4756, 0.2035, 0.4373, 0.1258, 0.4756, 0.06369, 0.4756, 0.1258, 0.4756, 0.06369, 0.4373, 0.00155, 0.4756, 0.00155, 0.3946, 0.7668, 0.4192, 0.7668, 0.4192, 0.7047, 0.4373, 0.1505, 0.4756, 0.1258, 0.4756, 0.1505, 0.3517, 0.1963, 0.4125, 0.1397, 0.4125, 0.1963, 0.4999, 0.02627, 0.5563, 0.05816, 0.5234, 0.002409, 0.3821, 0.00155, 0.4006, 0.07696, 0.3635, 0.07696, 0.5234, 0.002409, 0.5548, 0.00155, 0.5563, 0.05816, 0.52, 0.1751, 0.4999, 0.1039, 0.5563, 0.05816, 0.52, 0.1751, 0.5563, 0.05816, 0.4999, 0.1039, 0.3821, 0.315, 0.3517, 0.1963, 0.4125, 0.1963, 0.3517, 0.1082, 0.4006, 0.07696, 0.4125, 0.1082, 0.4125, 0.1397, 0.3517, 0.1082, 0.4125, 0.1082, 0.4756, 0.2035, 0.4373, 0.1505, 0.4756, 0.1505, 0.3946, 0.7668, 0.4192, 0.7668, 0.4192, 0.7047, 0.4434, 0.3822, 0.4294, 0.4272, 0.4155, 0.3822, 0.4155, 0.307, 0.4294, 0.2783, 0.4434, 0.307, 0.1875, 0.3045, 0.1567, 0.3364, 0.225, 0.3364, 0.225, 0.3364, 0.1875, 0.3045, 0.2046, 0.2889, 0.4434, 0.361, 0.4155, 0.3378, 0.4434, 0.3378, 0.4155, 0.3822, 0.4434, 0.361, 0.4434, 0.3822, 0.1567, 0.3364, 0.1875, 0.3045, 0.1567, 0.3045, 0.4434, 0.3378, 0.4155, 0.307, 0.4434, 0.307, 0.1875, 0.3045, 0.1567, 0.3364, 0.1567, 0.3045, 0.4756, 0.2281, 0.4373, 0.2035, 0.4756, 0.2035, 0.4373, 0.1258, 0.4756, 0.06369, 0.4756, 0.1258, 0.4756, 0.06369, 0.4373, 0.00155, 0.4756, 0.00155, 0.3571, 0.7293, 0.3571, 0.7047, 0.4192, 0.7047, 0.4373, 0.1505, 0.4756, 0.1258, 0.4756, 0.1505, 0.3517, 0.1963, 0.4125, 0.1397, 0.4125, 0.1963, 0.4999, 0.02627, 0.5563, 0.05816, 0.5234, 0.002409, 0.3821, 0.00155, 0.4006, 0.07696, 0.3635, 0.07696, 0.5234, 0.002409, 0.5548, 0.00155, 0.5563, 0.05816, 0.52, 0.1751, 0.4999, 0.1039, 0.5563, 0.05816, 0.52, 0.1751, 0.5563, 0.05816, 0.4999, 0.1039, 0.3821, 0.315, 0.3517, 0.1963, 0.4125, 0.1963, 0.3517, 0.1082, 0.4006, 0.07696, 0.4125, 0.1082, 0.4125, 0.1397, 0.3517, 0.1082, 0.4125, 0.1082, 0.4756, 0.2035, 0.4373, 0.1505, 0.4756, 0.1505, 0.3946, 0.7668, 0.4192, 0.7668, 0.4192, 0.7047, 0.4434, 0.3822, 0.4294, 0.4272, 0.4155, 0.3822, 0.4155, 0.307, 0.4294, 0.2783, 0.4434, 0.307, 0.1875, 0.3045, 0.1567, 0.3364, 0.225, 0.3364, 0.225, 0.3364, 0.1875, 0.3045, 0.2046, 0.2889, 0.4434, 0.361, 0.4155, 0.3378, 0.4434, 0.3378, 0.4155, 0.3822, 0.4434, 0.361, 0.4434, 0.3822, 0.1567, 0.3364, 0.1875, 0.3045, 0.1567, 0.3045, 0.4434, 0.3378, 0.4155, 0.307, 0.4434, 0.307, 0.1875, 0.3045, 0.1567, 0.3364, 0.1567, 0.3045, 0.4756, 0.2281, 0.4373, 0.2035, 0.4756, 0.2035, 0.4373, 0.1258, 0.4756, 0.06369, 0.4756, 0.1258, 0.4756, 0.06369, 0.4373, 0.00155, 0.4756, 0.00155, 0.3571, 0.7293, 0.3571, 0.7047, 0.4192, 0.7047, 0.4373, 0.1505, 0.4756, 0.1258, 0.4756, 0.1505, 0.2672, 0.1963, 0.328, 0.1397, 0.328, 0.1963, 0.3587, 0.3977, 0.3023, 0.3658, 0.3353, 0.4216, 0.2976, 0.00155, 0.3161, 0.07696, 0.279, 0.07696, 0.3353, 0.4216, 0.3038, 0.4225, 0.3023, 0.3658, 0.3387, 0.2489, 0.3587, 0.3201, 0.3023, 0.3658, 0.3387, 0.2489, 0.3023, 0.3658, 0.3587, 0.3201, 0.2976, 0.315, 0.2672, 0.1963, 0.328, 0.1963, 0.2672, 0.1082, 0.3161, 0.07696, 0.328, 0.1082, 0.328, 0.1397, 0.2672, 0.1082, 0.328, 0.1082, 0.4756, 0.2035, 0.4373, 0.1505, 0.4756, 0.1505, 0.3946, 0.7668, 0.4192, 0.7668, 0.4192, 0.7047, 0.4155, 0.3822, 0.4434, 0.3822, 0.4294, 0.4272, 0.4434, 0.307, 0.4155, 0.307, 0.4294, 0.2783, 0.225, 0.3364, 0.1567, 0.3364, 0.1875, 0.3045, 0.1875, 0.3045, 0.1567, 0.3364, 0.225, 0.3364, 0.4155, 0.361, 0.4434, 0.3378, 0.4434, 0.361, 0.4434, 0.3822, 0.4155, 0.361, 0.4434, 0.361, 0.1567, 0.3364, 0.1567, 0.3045, 0.1875, 0.3045, 0.4155, 0.307, 0.4434, 0.3378, 0.4155, 0.3378, 0.1875, 0.3045, 0.1567, 0.3045, 0.1567, 0.3364, 0.4756, 0.2281, 0.4373, 0.2035, 0.4373, 0.2281, 0.4756, 0.06369, 0.4373, 0.1258, 0.4756, 0.1258, 0.4756, 0.06369, 0.4373, 0.00155, 0.4373, 0.06369, 0.4192, 0.7047, 0.3571, 0.7293, 0.3946, 0.7668, 0.4756, 0.1258, 0.4373, 0.1505, 0.4756, 0.1505, 0.3517, 0.1963, 0.4125, 0.1397, 0.3517, 0.1397, 0.5234, 0.002409, 0.5563, 0.05816, 0.4999, 0.02627, 0.3821, 0.00155, 0.3635, 0.07696, 0.4006, 0.07696, 0.5563, 0.05816, 0.5234, 0.00241, 0.4999, 0.02627, 0.52, 0.1751, 0.5563, 0.05816, 0.4999, 0.1039, 0.52, 0.1751, 0.4999, 0.1039, 0.5563, 0.05816, 0.3821, 0.315, 0.4125, 0.1963, 0.3517, 0.1963, 0.4006, 0.07696, 0.3517, 0.1082, 0.4125, 0.1082, 0.3517, 0.1082, 0.4125, 0.1397, 0.4125, 0.1082, 0.4756, 0.2035, 0.4373, 0.1505, 0.4373, 0.2035, 0.4192, 0.7047, 0.4192, 0.7668, 0.3946, 0.7668, 0.4434, 0.3822, 0.4155, 0.3822, 0.4294, 0.4272, 0.4155, 0.307, 0.4434, 0.307, 0.4294, 0.2783, 0.225, 0.3364, 0.1567, 0.3364, 0.1875, 0.3045, 0.1875, 0.3045, 0.1567, 0.3364, 0.225, 0.3364, 0.4434, 0.361, 0.4155, 0.3378, 0.4155, 0.361, 0.4155, 0.3822, 0.4434, 0.361, 0.4155, 0.361, 0.1567, 0.3364, 0.1567, 0.3045, 0.1875, 0.3045, 0.4434, 0.3378, 0.4155, 0.307, 0.4155, 0.3378, 0.1875, 0.3045, 0.1567, 0.3045, 0.1567, 0.3364, 0.4756, 0.2281, 0.4373, 0.2035, 0.4373, 0.2281, 0.4756, 0.06369, 0.4373, 0.1258, 0.4756, 0.1258, 0.4756, 0.06369, 0.4373, 0.00155, 0.4373, 0.06369, 0.4192, 0.7047, 0.3571, 0.7293, 0.3946, 0.7668, 0.4756, 0.1258, 0.4373, 0.1505, 0.4756, 0.1505, 0.3517, 0.1963, 0.4125, 0.1397, 0.3517, 0.1397, 0.5234, 0.002409, 0.5563, 0.05816, 0.4999, 0.02627, 0.3821, 0.00155, 0.3635, 0.07696, 0.4006, 0.07696, 0.5563, 0.05816, 0.5234, 0.002409, 0.4999, 0.02627, 0.52, 0.1751, 0.5563, 0.05816, 0.4999, 0.1039, 0.52, 0.1751, 0.4999, 0.1039, 0.5563, 0.05816, 0.3821, 0.315, 0.4125, 0.1963, 0.3517, 0.1963, 0.4006, 0.07696, 0.3517, 0.1082, 0.4125, 0.1082, 0.3517, 0.1082, 0.4125, 0.1397, 0.4125, 0.1082, 0.4756, 0.2035, 0.4373, 0.1505, 0.4373, 0.2035, 0.4192, 0.7047, 0.4192, 0.7668, 0.3946, 0.7668, 0.4434, 0.3822, 0.4155, 0.3822, 0.4294, 0.4272, 0.4155, 0.307, 0.4434, 0.307, 0.4294, 0.2783, 0.225, 0.3364, 0.1567, 0.3364, 0.1875, 0.3045, 0.1875, 0.3045, 0.1567, 0.3364, 0.225, 0.3364, 0.4434, 0.361, 0.4155, 0.3378, 0.4155, 0.361, 0.4155, 0.3822, 0.4434, 0.361, 0.4155, 0.361, 0.1567, 0.3364, 0.1567, 0.3045, 0.1875, 0.3045, 0.4434, 0.3378, 0.4155, 0.307, 0.4155, 0.3378, 0.1875, 0.3045, 0.1567, 0.3045, 0.1567, 0.3364, 0.4756, 0.2281, 0.4373, 0.2035, 0.4373, 0.2281, 0.4756, 0.06369, 0.4373, 0.1258, 0.4756, 0.1258, 0.4756, 0.06369, 0.4373, 0.00155, 0.4373, 0.06369, 0.4192, 0.7047, 0.3946, 0.7668, 0.3571, 0.7293, 0.4756, 0.1258, 0.4373, 0.1505, 0.4756, 0.1505, 0.2672, 0.1963, 0.328, 0.1397, 0.2672, 0.1397, 0.3353, 0.4216, 0.3023, 0.3658, 0.3587, 0.3977, 0.2976, 0.00155, 0.279, 0.07696, 0.3161, 0.07696, 0.3023, 0.3658, 0.3353, 0.4216, 0.3587, 0.3977, 0.3387, 0.2489, 0.3023, 0.3658, 0.3587, 0.3201, 0.3387, 0.2489, 0.3587, 0.3201, 0.3023, 0.3658, 0.2976, 0.315, 0.328, 0.1963, 0.2672, 0.1963, 0.3161, 0.07696, 0.2672, 0.1082, 0.328, 0.1082, 0.2672, 0.1082, 0.328, 0.1397, 0.328, 0.1082, 0.4756, 0.2035, 0.4373, 0.1505, 0.4373, 0.2035, 0.4192, 0.7047, 0.4192, 0.7668, 0.3946, 0.7668, 0.4881, 0.4324, 0.5853, 0.4289, 0.5744, 0.4823, 0.7365, 0.9977, 0.6368, 0.6919, 0.7365, 0.6919, 0.4772, 0.4135, 0.5288, 0.331, 0.5288, 0.3963, 0.6368, 0.9977, 0.5372, 0.6919, 0.6368, 0.6919, 0.6825, 0.4324, 0.5853, 0.4289, 0.6418, 0.3963, 0.5372, 0.9977, 0.4375, 0.6919, 0.5372, 0.6919, 0.5744, 0.2451, 0.5288, 0.331, 0.4881, 0.2949, 0.4375, 0.9977, 0.5372, 0.6919, 0.4375, 0.6919, 0.6825, 0.2949, 0.5853, 0.2984, 0.5962, 0.2451, 0.5853, 0.2984, 0.6418, 0.331, 0.6418, 0.3963, 0.5372, 0.9977, 0.6368, 0.6919, 0.5372, 0.6919, 0.6935, 0.4135, 0.6418, 0.331, 0.6935, 0.3138, 0.6368, 0.9977, 0.7365, 0.6919, 0.6368, 0.6919, 0.5617, 0.5243, 0.6481, 0.4745, 0.7344, 0.5243, 0.4881, 0.4324, 0.5288, 0.3963, 0.5853, 0.4289, 0.7365, 0.9977, 0.6368, 0.9977, 0.6368, 0.6919, 0.4772, 0.4135, 0.4772, 0.3138, 0.5288, 0.331, 0.6368, 0.9977, 0.5372, 0.9977, 0.5372, 0.6919, 0.6825, 0.4324, 0.5962, 0.4823, 0.5853, 0.4289, 0.5372, 0.9977, 0.4375, 0.9977, 0.4375, 0.6919, 0.5744, 0.2451, 0.5853, 0.2984, 0.5288, 0.331, 0.4375, 0.9977, 0.5372, 0.9977, 0.5372, 0.6919, 0.6825, 0.2949, 0.6418, 0.331, 0.5853, 0.2984, 0.6418, 0.3963, 0.5853, 0.4289, 0.5853, 0.2984, 0.5853, 0.4289, 0.5288, 0.3963, 0.5853, 0.2984, 0.5288, 0.3963, 0.5288, 0.331, 0.5853, 0.2984, 0.5372, 0.9977, 0.6368, 0.9977, 0.6368, 0.6919, 0.6935, 0.4135, 0.6418, 0.3963, 0.6418, 0.331, 0.6368, 0.9977, 0.7365, 0.9977, 0.7365, 0.6919, 0.7344, 0.5243, 0.7344, 0.624, 0.5617, 0.5243, 0.7344, 0.624, 0.6481, 0.6738, 0.5617, 0.5243, 0.6481, 0.6738, 0.5617, 0.624, 0.5617, 0.5243, 0.7631, 0.07428, 0.5938, 0.00155, 0.5938, 0.07428, 0.00155, 0.4045, 0.1396, 0.2713, 0.1396, 0.3519, 0.5938, 0.00155, 0.7631, 0.07428, 0.5938, 0.07428, 0.7631, 0.07428, 0.7903, 0.00155, 0.7903, 0.04708, 0.00155, 0.2188, 0.1709, 0.2188, 0.1396, 0.2713, 0.1626, 0.449, 0.3591, 0.449, 0.3006, 0.5016, 0.1626, 0.6348, 0.3006, 0.5822, 0.3591, 0.6348, 0.00155, 0.4045, 0.1396, 0.3519, 0.1709, 0.4045, 0.3591, 0.6348, 0.3006, 0.5822, 0.3591, 0.5822, 0.08984, 0.449, 0.1626, 0.6348, 0.08984, 0.6348, 0.1709, 0.4045, 0.1396, 0.3519, 0.1709, 0.3519, 0.1396, 0.2713, 0.1709, 0.2188, 0.1709, 0.2713, 0.2549, 0.3519, 0.2093, 0.4045, 0.2093, 0.3519, 0.94, 0.04708, 0.9984, 0.00155, 0.9672, 0.07428, 0.9984, 0.00155, 0.94, 0.04708, 0.9672, 0.07428, 0.3006, 0.5016, 0.3591, 0.449, 0.3591, 0.5016, 0.2549, 0.2188, 0.2093, 0.2713, 0.2093, 0.2188, 0.1709, 0.2713, 0.2093, 0.2188, 0.2093, 0.2713, 0.1709, 0.3519, 0.2093, 0.4045, 0.1709, 0.4045, 0.7903, 0.00155, 0.7631, 0.07428, 0.7903, 0.04708, 0.3006, 0.5016, 0.1626, 0.6348, 0.1626, 0.449, 0.5449, 0.4865, 0.3815, 0.5304, 0.3861, 0.4492, 0.5402, 0.5675, 0.3897, 0.6672, 0.3815, 0.5304, 0.9731, 0.5265, 0.8825, 0.6828, 0.892, 0.5265, 0.3897, 0.6672, 0.5402, 0.5675, 0.3815, 0.5304, 0.3815, 0.5304, 0.5449, 0.4865, 0.3861, 0.4492, 0.9731, 0.5265, 0.892, 0.5265, 0.867, 0.3918, 0.7654, 0.3699, 0.7173, 0.3028, 0.7901, 0.3453, 0.7173, 0.3028, 0.7654, 0.3699, 0.7901, 0.3453, 0.1111, 0.1167, 0.00155, 0.06865, 0.1111, 0.06865, 0.1111, 0.00155, 0.00155, 0.06865, 0.00155, 0.00155, 0.00155, 0.1516, 0.1111, 0.1167, 0.1111, 0.1516, 0.00155, 0.194, 0.1111, 0.1516, 0.1111, 0.194, 0.00155, 0.7814, 0.0758, 0.7814, 0.0758, 0.7271, 0.125, 0.002325, 0.125, 0.1941, 0.2404, 0.133, 0.125, 0.1941, 0.1793, 0.1941, 0.2404, 0.133, 0.1698, 0.7646, 0.1698, 0.7391, 0.2146, 0.7391, 0.0758, 0.42, 0.00155, 0.42, 0.00155, 0.5354, 0.0758, 0.7271, 0.0758, 0.5354, 0.00155, 0.5354, 0.125, 0.1941, 0.125, 0.002325, 0.2404, 0.133, 0.125, 0.002325, 0.2404, 0.002325, 0.2404, 0.133, 0.0758, 0.8677, 0.0758, 0.7814, 0.00155, 0.7814, 0.00155, 0.8677, 0.00155, 0.9984, 0.0758, 0.9984, 0.2146, 0.9178, 0.2146, 0.9977, 0.1698, 0.9977, 0.2299, 0.6505, 0.2299, 0.7304, 0.3062, 0.7304, 0.3062, 0.7304, 0.3606, 0.676, 0.2299, 0.6505, 0.6637, 0.2167, 0.5824, 0.2167, 0.5824, 0.1719, 0.2146, 0.9178, 0.1698, 0.9178, 0.1698, 0.8415, 0.2146, 0.7646, 0.2146, 0.8415, 0.1698, 0.8415, 0.3606, 0.6505, 0.3606, 0.676, 0.2299, 0.6505, 0.3606, 0.676, 0.3062, 0.7304, 0.2299, 0.6505, 0.5824, 0.1719, 0.5824, 0.1447, 0.6637, 0.1447, 0.8998, 0.2975, 0.8998, 0.3247, 0.9446, 0.3247, 0.9446, 0.3247, 0.9446, 0.278, 0.9193, 0.278, 0.5824, 0.1171, 0.5824, 0.0918, 0.6637, 0.0918, 0.5824, 0.1447, 0.5824, 0.1171, 0.6637, 0.1171, 0.9446, 0.278, 0.9446, 0.3247, 0.9193, 0.278, 0.9446, 0.3247, 0.8998, 0.3247, 0.8998, 0.2975, 0.7813, 0.5575, 0.7813, 0.6846, 0.8106, 0.6846, 0.8661, 0.6846, 0.8661, 0.5575, 0.8368, 0.5575, 0.8368, 0.6846, 0.8368, 0.5575, 0.8106, 0.5575, 0.1701, 0.7178, 0.1701, 0.6507, 0.193, 0.6507, 0.2407, 0.8848, 0.2339, 0.8848, 0.2339, 0.9077, 0.2407, 0.8177, 0.2339, 0.8177, 0.2339, 0.8848, 0.2407, 0.9748, 0.2339, 0.9748, 0.2339, 0.9977, 0.2407, 0.9077, 0.2339, 0.9077, 0.2339, 0.9748, 0.9984, 0.09302, 0.8928, 0.09302, 0.8928, 0.2624, 0.8928, 0.09302, 0.7872, 0.09302, 0.7872, 0.2624, 0.7872, 0.09302, 0.6816, 0.09302, 0.6816, 0.2624, 0.3123, 0.7821, 0.3123, 0.9977, 0.2598, 0.9977, 0.3649, 0.7821, 0.3649, 0.9977, 0.3123, 0.9977, 0.4175, 0.7821, 0.4175, 0.9977, 0.3649, 0.9977, 0.08984, 0.6474, 0.08984, 0.7175, 0.1513, 0.7175, 0.1513, 0.7175, 0.08984, 0.7175, 0.08984, 0.7875, 0.08984, 0.7875, 0.08984, 0.8576, 0.1513, 0.8576, 0.08984, 0.8576, 0.08984, 0.9276, 0.1513, 0.9276, 0.8453, 0.4198, 0.8453, 0.4899, 0.724, 0.4198, 0.8453, 0.4899, 0.7846, 0.5249, 0.724, 0.4198, 0.7846, 0.5249, 0.724, 0.4899, 0.724, 0.4198, 0.08984, 0.9276, 0.08984, 0.9977, 0.1513, 0.9977, 0.8453, 0.4899, 0.7846, 0.5249, 0.724, 0.4899, 0.724, 0.4899, 0.724, 0.4198, 0.7846, 0.3848, 0.7846, 0.3848, 0.8453, 0.4198, 0.724, 0.4899, 0.0758, 0.7271, 0.0758, 0.7814, 0.00155, 0.7814, 0.1793, 0.1941, 0.125, 0.1941, 0.2404, 0.133, 0.125, 0.1941, 0.125, 0.002325, 0.2404, 0.133, 0.2146, 0.7391, 0.1698, 0.7391, 0.1698, 0.7646, 0.00155, 0.5354, 0.00155, 0.42, 0.0758, 0.42, 0.00155, 0.5354, 0.0758, 0.5354, 0.0758, 0.7271, 0.2404, 0.002325, 0.125, 0.002325, 0.2404, 0.133, 0.125, 0.002325, 0.125, 0.1941, 0.2404, 0.133, 0.00155, 0.7814, 0.0758, 0.7814, 0.0758, 0.8677, 0.0758, 0.9984, 0.00155, 0.9984, 0.00155, 0.8677, 0.1698, 0.9977, 0.2146, 0.9977, 0.2146, 0.9178, 0.3062, 0.7304, 0.2299, 0.7304, 0.2299, 0.6505, 0.2299, 0.6505, 0.3606, 0.6505, 0.3606, 0.676, 0.5824, 0.1719, 0.5824, 0.2167, 0.6637, 0.2167, 0.1698, 0.8415, 0.1698, 0.9178, 0.2146, 0.9178, 0.1698, 0.8415, 0.2146, 0.8415, 0.2146, 0.7646, 0.3062, 0.7304, 0.3606, 0.676, 0.2299, 0.6505, 0.3606, 0.676, 0.3606, 0.6505, 0.2299, 0.6505, 0.6637, 0.1447, 0.5824, 0.1447, 0.5824, 0.1719, 0.9446, 0.3247, 0.8998, 0.3247, 0.8998, 0.2975, 0.8998, 0.2975, 0.9193, 0.278, 0.9446, 0.3247, 0.6637, 0.0918, 0.5824, 0.0918, 0.5824, 0.1171, 0.6637, 0.1171, 0.5824, 0.1171, 0.5824, 0.1447, 0.8998, 0.3247, 0.9446, 0.3247, 0.8998, 0.2975, 0.9446, 0.3247, 0.9446, 0.278, 0.9193, 0.278, 0.8106, 0.6846, 0.7813, 0.6846, 0.7813, 0.5575, 0.8368, 0.5575, 0.8661, 0.5575, 0.8661, 0.6846, 0.8106, 0.5575, 0.8368, 0.5575, 0.8368, 0.6846, 0.193, 0.6507, 0.1701, 0.6507, 0.1701, 0.7178, 0.2339, 0.9077, 0.2339, 0.8848, 0.2407, 0.8848, 0.2339, 0.8848, 0.2339, 0.8177, 0.2407, 0.8177, 0.2339, 0.9977, 0.2339, 0.9748, 0.2407, 0.9748, 0.2339, 0.9748, 0.2339, 0.9077, 0.2407, 0.9077, 0.8928, 0.2624, 0.8928, 0.09302, 0.9984, 0.09302, 0.7872, 0.2624, 0.7872, 0.09302, 0.8928, 0.09302, 0.6816, 0.2624, 0.6816, 0.09302, 0.7872, 0.09302, 0.2598, 0.9977, 0.3123, 0.9977, 0.3123, 0.7821, 0.3123, 0.9977, 0.3649, 0.9977, 0.3649, 0.7821, 0.3649, 0.9977, 0.4175, 0.9977, 0.4175, 0.7821, 0.1513, 0.7175, 0.08984, 0.7175, 0.08984, 0.6474, 0.1513, 0.7175, 0.1513, 0.7875, 0.08984, 0.7875, 0.1513, 0.8576, 0.08984, 0.8576, 0.08984, 0.7875, 0.1513, 0.9276, 0.08984, 0.9276, 0.08984, 0.8576, 0.7846, 0.5249, 0.724, 0.4899, 0.8453, 0.4198, 0.724, 0.4899, 0.724, 0.4198, 0.8453, 0.4198, 0.724, 0.4198, 0.7846, 0.3848, 0.8453, 0.4198, 0.1513, 0.9977, 0.08984, 0.9977, 0.08984, 0.9276, 0.8453, 0.4899, 0.7846, 0.5249, 0.724, 0.4899, 0.724, 0.4899, 0.724, 0.4198, 0.8453, 0.4899, 0.724, 0.4198, 0.7846, 0.3848, 0.8453, 0.4899, 0.7503, 0.9232, 0.9977, 0.9232, 0.9977, 0.9977, 0.9977, 0.8487, 0.7503, 0.8487, 0.7503, 0.7742, 0.9977, 0.6997, 0.9977, 0.7742, 0.7503, 0.7742, 0.7503, 0.9232, 0.7503, 0.8487, 0.9977, 0.8487, 0.2258, 0.2893, 0.2046, 0.2889, 0.225, 0.3364, 0.2046, 0.2889, 0.1875, 0.3045, 0.225, 0.3364, 0.2046, 0.2889, 0.2258, 0.2893, 0.225, 0.3364, 0.225, 0.3364, 0.1567, 0.3364, 0.1875, 0.3045, 0.4155, 0.361, 0.4434, 0.361, 0.4434, 0.3378, 0.4434, 0.3822, 0.4434, 0.361, 0.4155, 0.361, 0.4434, 0.3378, 0.4434, 0.307, 0.4155, 0.307, 0.4756, 0.2281, 0.4373, 0.2281, 0.4373, 0.2035, 0.4373, 0.1258, 0.4373, 0.06369, 0.4756, 0.06369, 0.4756, 0.06369, 0.4373, 0.06369, 0.4373, 0.00155, 0.4192, 0.7047, 0.3571, 0.7047, 0.3571, 0.7293, 0.3571, 0.7293, 0.3946, 0.7668, 0.4192, 0.7047, 0.4373, 0.1505, 0.4373, 0.1258, 0.4756, 0.1258, 0.3517, 0.1963, 0.3517, 0.1397, 0.4125, 0.1397, 0.4999, 0.1039, 0.5563, 0.05816, 0.4999, 0.02627, 0.5563, 0.05816, 0.5548, 0.00155, 0.5234, 0.002409, 0.5563, 0.05816, 0.4999, 0.1039, 0.4999, 0.02627, 0.4999, 0.02627, 0.5234, 0.002409, 0.5563, 0.05816, 0.3517, 0.1082, 0.3635, 0.07696, 0.4006, 0.07696, 0.4125, 0.1397, 0.3517, 0.1397, 0.3517, 0.1082, 0.4756, 0.2035, 0.4373, 0.2035, 0.4373, 0.1505, 0.3571, 0.7047, 0.3571, 0.7293, 0.4192, 0.7047, 0.3571, 0.7293, 0.3946, 0.7668, 0.4192, 0.7047, 0.2258, 0.2893, 0.2046, 0.2889, 0.225, 0.3364, 0.2046, 0.2889, 0.1875, 0.3045, 0.225, 0.3364, 0.2046, 0.2889, 0.2258, 0.2893, 0.225, 0.3364, 0.225, 0.3364, 0.1567, 0.3364, 0.1875, 0.3045, 0.4434, 0.361, 0.4155, 0.361, 0.4155, 0.3378, 0.4155, 0.3822, 0.4155, 0.361, 0.4434, 0.361, 0.4434, 0.3378, 0.4155, 0.3378, 0.4155, 0.307, 0.4756, 0.2281, 0.4373, 0.2281, 0.4373, 0.2035, 0.4373, 0.1258, 0.4373, 0.06369, 0.4756, 0.06369, 0.4756, 0.06369, 0.4373, 0.06369, 0.4373, 0.00155, 0.4192, 0.7047, 0.4192, 0.7668, 0.3946, 0.7668, 0.3946, 0.7668, 0.3571, 0.7293, 0.4192, 0.7047, 0.4373, 0.1505, 0.4373, 0.1258, 0.4756, 0.1258, 0.3517, 0.1963, 0.3517, 0.1397, 0.4125, 0.1397, 0.4999, 0.1039, 0.5563, 0.05816, 0.4999, 0.02627, 0.5563, 0.05816, 0.5548, 0.00155, 0.5234, 0.002409, 0.5563, 0.05816, 0.4999, 0.1039, 0.4999, 0.02627, 0.4999, 0.02627, 0.5234, 0.002409, 0.5563, 0.05816, 0.3517, 0.1082, 0.3635, 0.07696, 0.4006, 0.07696, 0.4125, 0.1397, 0.3517, 0.1397, 0.3517, 0.1082, 0.4756, 0.2035, 0.4373, 0.2035, 0.4373, 0.1505, 0.3571, 0.7047, 0.3571, 0.7293, 0.4192, 0.7047, 0.3571, 0.7293, 0.3946, 0.7668, 0.4192, 0.7047, 0.2258, 0.2893, 0.2046, 0.2889, 0.225, 0.3364, 0.2046, 0.2889, 0.1875, 0.3045, 0.225, 0.3364, 0.2046, 0.2889, 0.2258, 0.2893, 0.225, 0.3364, 0.225, 0.3364, 0.1567, 0.3364, 0.1875, 0.3045, 0.4434, 0.361, 0.4155, 0.361, 0.4155, 0.3378, 0.4155, 0.3822, 0.4155, 0.361, 0.4434, 0.361, 0.4434, 0.3378, 0.4155, 0.3378, 0.4155, 0.307, 0.4756, 0.2281, 0.4373, 0.2281, 0.4373, 0.2035, 0.4373, 0.1258, 0.4373, 0.06369, 0.4756, 0.06369, 0.4756, 0.06369, 0.4373, 0.06369, 0.4373, 0.00155, 0.4192, 0.7047, 0.4192, 0.7668, 0.3946, 0.7668, 0.3946, 0.7668, 0.3571, 0.7293, 0.4192, 0.7047, 0.4373, 0.1505, 0.4373, 0.1258, 0.4756, 0.1258, 0.2672, 0.1963, 0.2672, 0.1397, 0.328, 0.1397, 0.3587, 0.3201, 0.3023, 0.3658, 0.3587, 0.3977, 0.3023, 0.3658, 0.3038, 0.4225, 0.3353, 0.4216, 0.3023, 0.3658, 0.3587, 0.3201, 0.3587, 0.3977, 0.3587, 0.3977, 0.3353, 0.4216, 0.3023, 0.3658, 0.2672, 0.1082, 0.279, 0.07696, 0.3161, 0.07696, 0.328, 0.1397, 0.2672, 0.1397, 0.2672, 0.1082, 0.4756, 0.2035, 0.4373, 0.2035, 0.4373, 0.1505, 0.3571, 0.7047, 0.3571, 0.7293, 0.4192, 0.7047, 0.3571, 0.7293, 0.3946, 0.7668, 0.4192, 0.7047, 0.1875, 0.3045, 0.2046, 0.2889, 0.225, 0.3364, 0.2046, 0.2889, 0.2258, 0.2893, 0.225, 0.3364, 0.225, 0.3364, 0.2258, 0.2893, 0.2046, 0.2889, 0.2046, 0.2889, 0.1875, 0.3045, 0.225, 0.3364, 0.4155, 0.361, 0.4155, 0.3378, 0.4434, 0.3378, 0.4434, 0.3822, 0.4155, 0.3822, 0.4155, 0.361, 0.4155, 0.307, 0.4434, 0.307, 0.4434, 0.3378, 0.4756, 0.2281, 0.4756, 0.2035, 0.4373, 0.2035, 0.4756, 0.06369, 0.4373, 0.06369, 0.4373, 0.1258, 0.4756, 0.06369, 0.4756, 0.00155, 0.4373, 0.00155, 0.3946, 0.7668, 0.4192, 0.7668, 0.4192, 0.7047, 0.4192, 0.7047, 0.3571, 0.7047, 0.3571, 0.7293, 0.4756, 0.1258, 0.4373, 0.1258, 0.4373, 0.1505, 0.3517, 0.1963, 0.4125, 0.1963, 0.4125, 0.1397, 0.5548, 0.00155, 0.5563, 0.05816, 0.5234, 0.002409, 0.5563, 0.05816, 0.4999, 0.1039, 0.4999, 0.02627, 0.4999, 0.02627, 0.4999, 0.1039, 0.5563, 0.05816, 0.5563, 0.05816, 0.5548, 0.00155, 0.5234, 0.00241, 0.4006, 0.07696, 0.3635, 0.07696, 0.3517, 0.1082, 0.3517, 0.1082, 0.3517, 0.1397, 0.4125, 0.1397, 0.4756, 0.2035, 0.4756, 0.1505, 0.4373, 0.1505, 0.3946, 0.7668, 0.3571, 0.7293, 0.4192, 0.7047, 0.3571, 0.7293, 0.3571, 0.7047, 0.4192, 0.7047, 0.1875, 0.3045, 0.2046, 0.2889, 0.225, 0.3364, 0.2046, 0.2889, 0.2258, 0.2893, 0.225, 0.3364, 0.225, 0.3364, 0.2258, 0.2893, 0.2046, 0.2889, 0.2046, 0.2889, 0.1875, 0.3045, 0.225, 0.3364, 0.4434, 0.361, 0.4434, 0.3378, 0.4155, 0.3378, 0.4155, 0.3822, 0.4434, 0.3822, 0.4434, 0.361, 0.4434, 0.3378, 0.4434, 0.307, 0.4155, 0.307, 0.4756, 0.2281, 0.4756, 0.2035, 0.4373, 0.2035, 0.4756, 0.06369, 0.4373, 0.06369, 0.4373, 0.1258, 0.4756, 0.06369, 0.4756, 0.00155, 0.4373, 0.00155, 0.3946, 0.7668, 0.4192, 0.7668, 0.4192, 0.7047, 0.4192, 0.7047, 0.3571, 0.7047, 0.3571, 0.7293, 0.4756, 0.1258, 0.4373, 0.1258, 0.4373, 0.1505, 0.3517, 0.1963, 0.4125, 0.1963, 0.4125, 0.1397, 0.5548, 0.00155, 0.5563, 0.05816, 0.5234, 0.002409, 0.5563, 0.05816, 0.4999, 0.1039, 0.4999, 0.02627, 0.4999, 0.02627, 0.4999, 0.1039, 0.5563, 0.05816, 0.5563, 0.05816, 0.5548, 0.00155, 0.5234, 0.002409, 0.4006, 0.07696, 0.3635, 0.07696, 0.3517, 0.1082, 0.3517, 0.1082, 0.3517, 0.1397, 0.4125, 0.1397, 0.4756, 0.2035, 0.4756, 0.1505, 0.4373, 0.1505, 0.3946, 0.7668, 0.3571, 0.7293, 0.4192, 0.7047, 0.3571, 0.7293, 0.3571, 0.7047, 0.4192, 0.7047, 0.1875, 0.3045, 0.2046, 0.2889, 0.225, 0.3364, 0.2046, 0.2889, 0.2258, 0.2893, 0.225, 0.3364, 0.225, 0.3364, 0.2258, 0.2893, 0.2046, 0.2889, 0.2046, 0.2889, 0.1875, 0.3045, 0.225, 0.3364, 0.4434, 0.361, 0.4434, 0.3378, 0.4155, 0.3378, 0.4155, 0.3822, 0.4434, 0.3822, 0.4434, 0.361, 0.4434, 0.3378, 0.4434, 0.307, 0.4155, 0.307, 0.4756, 0.2281, 0.4756, 0.2035, 0.4373, 0.2035, 0.4756, 0.06369, 0.4373, 0.06369, 0.4373, 0.1258, 0.4756, 0.06369, 0.4756, 0.00155, 0.4373, 0.00155, 0.3571, 0.7293, 0.3571, 0.7047, 0.4192, 0.7047, 0.4192, 0.7047, 0.4192, 0.7668, 0.3946, 0.7668, 0.4756, 0.1258, 0.4373, 0.1258, 0.4373, 0.1505, 0.2672, 0.1963, 0.328, 0.1963, 0.328, 0.1397, 0.3038, 0.4225, 0.3023, 0.3658, 0.3353, 0.4216, 0.3023, 0.3658, 0.3587, 0.3201, 0.3587, 0.3977, 0.3587, 0.3977, 0.3587, 0.3201, 0.3023, 0.3658, 0.3023, 0.3658, 0.3038, 0.4225, 0.3353, 0.4216, 0.3161, 0.07696, 0.279, 0.07696, 0.2672, 0.1082, 0.2672, 0.1082, 0.2672, 0.1397, 0.328, 0.1397, 0.4756, 0.2035, 0.4756, 0.1505, 0.4373, 0.1505, 0.3946, 0.7668, 0.3571, 0.7293, 0.4192, 0.7047, 0.3571, 0.7293, 0.3571, 0.7047, 0.4192, 0.7047, 0.7631, 0.07428, 0.7903, 0.00155, 0.5938, 0.00155, 0.00155, 0.4045, 0.00155, 0.2188, 0.1396, 0.2713, 0.5938, 0.00155, 0.7903, 0.00155, 0.7631, 0.07428, 0.08984, 0.449, 0.1626, 0.449, 0.1626, 0.6348, 0.2549, 0.3519, 0.2549, 0.4045, 0.2093, 0.4045, 0.94, 0.00155, 0.9984, 0.00155, 0.94, 0.04708, 0.9984, 0.00155, 0.9984, 0.07428, 0.9672, 0.07428, 0.9672, 0.07428, 0.9984, 0.07428, 0.9984, 0.00155, 0.9984, 0.00155, 0.94, 0.00155, 0.94, 0.04708, 0.2549, 0.2188, 0.2549, 0.2713, 0.2093, 0.2713, 0.1709, 0.2713, 0.1709, 0.2188, 0.2093, 0.2188, 0.1709, 0.3519, 0.2093, 0.3519, 0.2093, 0.4045, 0.3006, 0.5016, 0.3006, 0.5822, 0.1626, 0.6348, 0.5449, 0.4865, 0.5402, 0.5675, 0.3815, 0.5304, 0.5402, 0.5675, 0.5449, 0.646, 0.3897, 0.6672, 0.9731, 0.5265, 0.9827, 0.6828, 0.8825, 0.6828, 0.3897, 0.6672, 0.5449, 0.646, 0.5402, 0.5675, 0.3815, 0.5304, 0.5402, 0.5675, 0.5449, 0.4865, 0.867, 0.3918, 0.9326, 0.3438, 0.9982, 0.3918, 0.9982, 0.3918, 0.9731, 0.5265, 0.867, 0.3918, 0.7173, 0.3699, 0.7173, 0.3028, 0.7654, 0.3699, 0.7173, 0.3028, 0.7901, 0.3028, 0.7901, 0.3453, 0.7901, 0.3453, 0.7901, 0.3028, 0.7173, 0.3028, 0.7173, 0.3028, 0.7173, 0.3699, 0.7654, 0.3699, 0.1111, 0.1167, 0.00155, 0.1167, 0.00155, 0.06865, 0.1111, 0.00155, 0.1111, 0.06865, 0.00155, 0.06865, 0.00155, 0.1516, 0.00155, 0.1167, 0.1111, 0.1167, 0.00155, 0.194, 0.00155, 0.1516, 0.1111, 0.1516])
me_cube_001.materials.append(mat_material_001)
me_cube_001.use_remesh_preserve_volume = False
me_cube_001.use_remesh_preserve_attributes = False
me_cube_001.use_mirror_vertex_groups = False
me_cube_001.update()
arm_armature_002 = bpy.data.armatures.new('Armature.002')  # bones are not reproduced

# ---- objects
ob_crawler_trooper = bpy.data.objects.new('crawler_trooper', me_cube_001)
ob_armature_001 = bpy.data.objects.new('Armature.001', arm_armature_002)

# ---- transforms, parenting, visibility, modifiers, constraints
ob_crawler_trooper.location = (0.0, 0.0, 0.1093)
ob_crawler_trooper.lineart.crease_threshold = 0.0
ob_armature_001.location = (0.0, 0.0, 0.0)
ob_armature_001.lineart.crease_threshold = 0.0

# ---- collection membership
col_collection.objects.link(ob_crawler_trooper)
col_collection.objects.link(ob_armature_001)

# ---- scene / render settings (as saved in the file)
scene.frame_start = 1; scene.frame_end = 250; scene.frame_set(1)
scene.render.engine = 'BLENDER_EEVEE_NEXT'
scene.render.fps = 30
scene.cycles.use_denoising = False
scene.cycles.samples = 128
scene.cycles.sampling_pattern = 'TABULATED_SOBOL'
scene.cycles.use_adaptive_sampling = False
scene.cycles.use_light_tree = False
scene.view_settings.view_transform = 'Filmic'
bpy.context.view_layer.update()

# ---- added for rendering (the .blend has no active camera and no usable light): camera, sun
cam_auto = bpy.data.cameras.new('AutoCamera')
cam_auto.lens = 50.0
cam_auto.sensor_width = 36.0
cam_auto.clip_end = 1000.0
ob_auto_camera = bpy.data.objects.new('AutoCamera', cam_auto)
scene.collection.objects.link(ob_auto_camera)
ob_auto_camera.location = (4.4818, -5.697, 5.10315)
ob_auto_camera.rotation_euler = (1.09748, -7.21219e-08, 0.694738)
scene.camera = ob_auto_camera
light_auto_sun = bpy.data.lights.new('AutoSun', 'SUN')
light_auto_sun.energy = 3.0
light_auto_sun.angle = 0.0523599
ob_auto_sun = bpy.data.objects.new('AutoSun', light_auto_sun)
scene.collection.objects.link(ob_auto_sun)
ob_auto_sun.rotation_euler = (0.872665, 0.174533, 0.523599)
bpy.context.view_layer.update()
